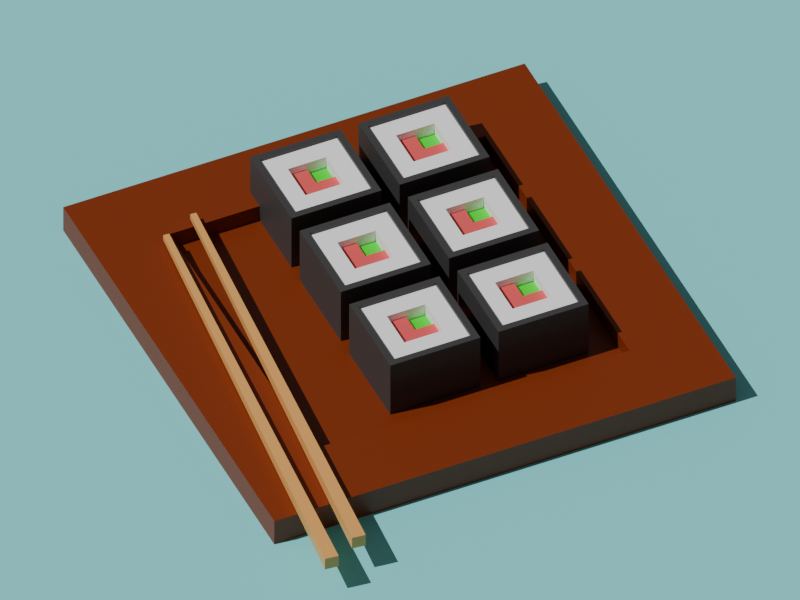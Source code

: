 # Source: Sushi.blend  (saved by Blender 4.1.24; exported with 4.5.12 LTS)
import bpy
from mathutils import Matrix  # noqa: F401  (used for matrix-valued properties, if any)

bpy.ops.wm.read_factory_settings(use_empty=True)
scene = bpy.context.scene
scene.name = 'Scene'

# ---- collections
col_collection = bpy.data.collections.new('Collection'); scene.collection.children.link(col_collection)

# ---- materials (node trees are filled in below, after node groups)
mat_rice = bpy.data.materials.new('Rice')
mat_salmon = bpy.data.materials.new('Salmon')
mat_avocado = bpy.data.materials.new('Avocado')
mat_seaweed = bpy.data.materials.new('SeaWeed')
mat_woods = bpy.data.materials.new('Woods')
mat_material_001 = bpy.data.materials.new('Material.001')
mat_material_002 = bpy.data.materials.new('Material.002')

# ---- material node trees
mat_rice.use_nodes = True; mat_rice.node_tree.nodes.clear()
_N = mat_rice.node_tree.nodes; _L = mat_rice.node_tree.links
n0 = _N.new('ShaderNodeBsdfPrincipled'); n0.name = 'Principled BSDF'; n0.location = (10, 300)
n0.inputs[0].default_value = (1.0, 1.0, 1.0, 1.0)
n1 = _N.new('ShaderNodeOutputMaterial'); n1.name = 'Material Output'; n1.location = (300, 300)
_L.new(n0.outputs[0], n1.inputs[0])
n1.is_active_output = True
mat_salmon.use_nodes = True; mat_salmon.node_tree.nodes.clear()
_N = mat_salmon.node_tree.nodes; _L = mat_salmon.node_tree.links
n0 = _N.new('ShaderNodeBsdfPrincipled'); n0.name = 'Principled BSDF'; n0.location = (10, 300)
n0.inputs[0].default_value = (0.8006, 0.09906, 0.1017, 1.0)
n1 = _N.new('ShaderNodeOutputMaterial'); n1.name = 'Material Output'; n1.location = (300, 300)
_L.new(n0.outputs[0], n1.inputs[0])
n1.is_active_output = True
mat_avocado.use_nodes = True; mat_avocado.node_tree.nodes.clear()
_N = mat_avocado.node_tree.nodes; _L = mat_avocado.node_tree.links
n0 = _N.new('ShaderNodeBsdfPrincipled'); n0.name = 'Principled BSDF'; n0.location = (10, 300)
n0.inputs[0].default_value = (0.00755, 0.8006, 0.002367, 1.0)
n1 = _N.new('ShaderNodeOutputMaterial'); n1.name = 'Material Output'; n1.location = (300, 300)
_L.new(n0.outputs[0], n1.inputs[0])
n1.is_active_output = True
mat_seaweed.use_nodes = True; mat_seaweed.node_tree.nodes.clear()
_N = mat_seaweed.node_tree.nodes; _L = mat_seaweed.node_tree.links
n0 = _N.new('ShaderNodeBsdfPrincipled'); n0.name = 'Principled BSDF'; n0.location = (10, 300)
n0.inputs[0].default_value = (0.04832, 0.04832, 0.04832, 1.0)
n1 = _N.new('ShaderNodeOutputMaterial'); n1.name = 'Material Output'; n1.location = (300, 300)
_L.new(n0.outputs[0], n1.inputs[0])
n1.is_active_output = True
mat_woods.use_nodes = True; mat_woods.node_tree.nodes.clear()
_N = mat_woods.node_tree.nodes; _L = mat_woods.node_tree.links
n0 = _N.new('ShaderNodeBsdfPrincipled'); n0.name = 'Principled BSDF'; n0.location = (10, 300)
n0.inputs[0].default_value = (0.2069, 0.02677, 0.0, 1.0)
n1 = _N.new('ShaderNodeOutputMaterial'); n1.name = 'Material Output'; n1.location = (300, 300)
_L.new(n0.outputs[0], n1.inputs[0])
n1.is_active_output = True
mat_material_001.use_nodes = True; mat_material_001.node_tree.nodes.clear()
_N = mat_material_001.node_tree.nodes; _L = mat_material_001.node_tree.links
n0 = _N.new('ShaderNodeBsdfPrincipled'); n0.name = 'Principled BSDF'; n0.location = (10, 300)
n0.inputs[0].default_value = (0.8001, 0.3958, 0.1085, 1.0)
n1 = _N.new('ShaderNodeOutputMaterial'); n1.name = 'Material Output'; n1.location = (300, 300)
_L.new(n0.outputs[0], n1.inputs[0])
n1.is_active_output = True
mat_material_002.use_nodes = True; mat_material_002.node_tree.nodes.clear()
_N = mat_material_002.node_tree.nodes; _L = mat_material_002.node_tree.links
n0 = _N.new('ShaderNodeBsdfPrincipled'); n0.name = 'Principled BSDF'; n0.location = (10, 300)
n0.inputs[0].default_value = (0.2296, 0.7741, 0.8007, 1.0)
n1 = _N.new('ShaderNodeOutputMaterial'); n1.name = 'Material Output'; n1.location = (300, 300)
_L.new(n0.outputs[0], n1.inputs[0])
n1.is_active_output = True

# ---- world
world_world = bpy.data.worlds.new('World'); scene.world = world_world
world_world.use_nodes = True; world_world.node_tree.nodes.clear()
_N = world_world.node_tree.nodes; _L = world_world.node_tree.links
n0 = _N.new('ShaderNodeOutputWorld'); n0.name = 'World Output'; n0.location = (300, 300)
n1 = _N.new('ShaderNodeBackground'); n1.name = 'Background'; n1.location = (10, 300)
n1.inputs[0].default_value = (0.125, 0.125, 0.125, 1.0)
_L.new(n1.outputs[0], n0.inputs[0])
n0.is_active_output = True
world_world.color = (0.05088, 0.05088, 0.05088)
world_world.use_sun_shadow = False
world_world.sun_shadow_jitter_overblur = 0.0

# ---- cameras
cam_camera = bpy.data.cameras.new('Camera')
cam_camera.type = 'ORTHO'
cam_camera.clip_end = 100.0
cam_camera.ortho_scale = 12.61

# ---- lights
light_sun = bpy.data.lights.new('Sun', 'SUN')
light_sun.transmission_factor = 0.0
light_sun.energy = 3.0

# ---- meshes
me_cube = bpy.data.meshes.new('Cube')
me_cube.from_pydata([(1.0, 1.0, 0.7539), (1.0, 1.0, -0.7539), (1.0, -1.0, 0.7539), (1.0, -1.0, -0.7539), (-1.0, 1.0, 0.7539), (-1.0, 1.0, -0.7539), (-1.0, -1.0, 0.7539), (-1.0, -1.0, -0.7539), (-1.0, 0.0, -0.7539), (0.0, 1.0, -0.7539), (0.0, -1.0, 0.7539), (1.0, 0.0, 0.7539), (0.0, -1.0, -0.7539), (-1.0, 0.0, 0.7539), (0.0, 1.0, 0.7539), (1.0, 0.0, -0.7539), (0.0, 0.0, -0.7539), (0.0, 0.0, 0.4225), (-1.0, -0.5, -0.7539), (-0.5, 1.0, -0.7539), (-0.5, -1.0, 0.7539), (1.0, -0.5, 0.7539), (0.5, -1.0, -0.7539), (-1.0, 0.5, 0.7539), (0.5, 1.0, 0.7539), (1.0, 0.5, -0.7539), (-1.0, 0.5, -0.7539), (0.5, 1.0, -0.7539), (0.5, -1.0, 0.7539), (1.0, 0.5, 0.7539), (-0.5, -1.0, -0.7539), (-1.0, -0.5, 0.7539), (-0.5, 1.0, 0.7539), (1.0, -0.5, -0.7539), (0.5, -1.172, 0.833), (1.172, -1.172, 0.833), (1.172, 0.5, 0.833), (1.172, 1.172, 0.833), (-0.5, -1.172, 0.833), (0.0, -1.172, 0.833), (1.172, -0.5, 0.833), (1.172, 0.0, 0.833), (0.0, -0.5, -0.7539), (0.0, 0.5, -0.7539), (-0.5, 0.0, -0.7539), (0.5, 0.0, -0.7539), (-1.172, -0.5, 0.833), (-1.172, -1.172, 0.833), (-0.5, 1.172, 0.833), (-1.172, 1.172, 0.833), (-1.172, 0.5, 0.833), (-1.172, 0.0, 0.833), (0.5, 1.172, 0.833), (0.0, 1.172, 0.833), (0.0, -0.5, 0.7539), (0.0, 0.5, 0.7539), (0.5, 0.0, 0.7539), (-0.5, 0.0, 0.7539), (-0.5, 0.5, 0.7539), (0.5, 0.5, 0.7539), (0.5, -0.5, 0.7539), (0.0, 1.0, 0.833), (-0.5, 1.0, 0.833), (-1.0, 0.0, 0.833), (-1.0, -0.5, 0.833), (1.0, 0.0, 0.833), (1.0, 0.5, 0.833), (0.5, 0.5, -0.7539), (-0.5, 0.5, -0.7539), (-0.5, -0.5, -0.7539), (0.0, -1.0, 0.833), (0.5, -1.0, 0.833), (1.0, 1.0, 0.833), (0.5, 1.0, 0.833), (-1.0, 1.0, 0.833), (-1.0, 0.5, 0.833), (1.0, -1.0, 0.833), (1.0, -0.5, 0.833), (0.5, -0.5, -0.7539), (-1.0, -1.0, 0.833), (-0.5, -1.0, 0.833), (-0.5, -0.5, 0.7539), (0.0, 0.5, 0.5532), (0.0, 0.0, 0.5532), (-0.5, 0.0, 0.5532), (0.0, -0.5, 0.5532), (0.5, 0.0, 0.5532), (-0.5, 0.5, 0.5532), (0.5, 0.5, 0.5532), (0.5, -0.5, 0.5532), (-0.5, -0.5, 0.5532), (0.0, -0.5, 0.4225), (0.5, 0.0, 0.4225), (0.5, -0.5, 0.4225), (-1.172, -0.5, -0.7539), (-1.172, -1.172, -0.7539), (-0.5, 1.172, -0.7539), (-1.172, 1.172, -0.7539), (1.172, 1.172, -0.377), (1.172, 1.172, -0.7539), (-1.172, -1.172, 0.377), (-1.172, -1.172, 0.7539), (1.172, -1.172, -0.377), (1.172, -1.172, -0.7539), (-1.172, 1.172, -0.377), (-0.5, -1.172, 0.7539), (1.172, -0.5, 0.7539), (1.172, -1.172, 0.7539), (0.5, -1.172, -0.7539), (-1.172, 0.5, 0.7539), (-1.172, 1.172, 0.7539), (0.5, 1.172, 0.7539), (1.172, 1.172, 0.7539), (1.172, 0.5, -0.7539), (-1.172, 0.5, -0.7539), (-1.172, 0.0, -0.7539), (0.5, 1.172, -0.7539), (0.0, 1.172, -0.7539), (1.172, 1.172, 0.377), (1.172, 1.172, 0.0), (-1.172, -1.172, -0.377), (-1.172, -1.172, 0.0), (1.172, -1.172, 0.377), (1.172, -1.172, 0.0), (-1.172, 1.172, 0.377), (-1.172, 1.172, 0.0), (0.5, -1.172, 0.7539), (0.0, -1.172, 0.7539), (1.172, 0.5, 0.7539), (1.172, 0.0, 0.7539), (-0.5, -1.172, -0.7539), (0.0, -1.172, -0.7539), (-1.172, -0.5, 0.7539), (-1.172, 0.0, 0.7539), (-0.5, 1.172, 0.7539), (0.0, 1.172, 0.7539), (1.172, -0.5, -0.7539), (1.172, 0.0, -0.7539), (0.5, 1.172, 0.0), (-0.5, 1.172, 0.0), (0.0, 1.172, 0.0), (0.0, 1.172, -0.377), (0.0, 1.172, 0.377), (1.172, -0.5, 0.0), (1.172, 0.5, 0.0), (1.172, 0.0, 0.0), (1.172, 0.0, -0.377), (1.172, 0.0, 0.377), (-1.172, 0.5, 0.0), (-1.172, -0.5, 0.0), (-1.172, 0.0, 0.0), (-1.172, 0.0, -0.377), (-1.172, 0.0, 0.377), (-0.5, -1.172, 0.0), (0.5, -1.172, 0.0), (0.0, -1.172, 0.0), (0.0, -1.172, -0.377), (0.0, -1.172, 0.377), (0.5, -1.172, 0.377), (0.5, -1.172, -0.377), (-0.5, -1.172, -0.377), (-1.172, -0.5, 0.377), (-1.172, -0.5, -0.377), (-1.172, 0.5, -0.377), (1.172, 0.5, 0.377), (1.172, 0.5, -0.377), (1.172, -0.5, -0.377), (-0.5, 1.172, 0.377), (-0.5, 1.172, -0.377), (0.5, 1.172, -0.377), (0.5, 1.172, 0.377), (1.172, -0.5, 0.377), (-1.172, 0.5, 0.377), (-0.5, -1.172, 0.377)], [], [(81, 31, 6, 20), (110, 109, 50, 49), (109, 133, 51, 50), (78, 33, 3, 22), (135, 134, 48, 53), (24, 0, 72, 73), (134, 110, 49, 48), (133, 132, 46, 51), (23, 4, 74, 75), (132, 101, 47, 46), (32, 14, 61, 62), (107, 106, 40, 35), (69, 42, 12, 30), (68, 43, 16, 44), (67, 25, 15, 45), (106, 129, 41, 40), (31, 13, 63, 64), (101, 105, 38, 47), (105, 127, 39, 38), (129, 128, 36, 41), (21, 2, 76, 77), (60, 54, 10, 28), (54, 60, 89, 85), (58, 23, 13, 57), (55, 58, 87, 82), (14, 32, 58, 55), (32, 4, 23, 58), (29, 59, 56, 11), (0, 24, 59, 29), (24, 14, 55, 59), (21, 60, 28, 2), (11, 56, 60, 21), (56, 59, 88, 86), (76, 71, 34, 35), (72, 66, 36, 37), (70, 80, 38, 39), (65, 77, 40, 41), (79, 64, 46, 47), (74, 62, 48, 49), (63, 75, 50, 51), (61, 73, 52, 53), (71, 70, 39, 34), (66, 65, 41, 36), (80, 79, 47, 38), (77, 76, 35, 40), (64, 63, 51, 46), (62, 61, 53, 48), (75, 74, 49, 50), (73, 72, 37, 52), (25, 1, 99, 113), (128, 112, 37, 36), (43, 67, 45, 16), (9, 27, 67, 43), (27, 1, 25, 67), (26, 68, 44, 8), (5, 19, 68, 26), (19, 9, 43, 68), (18, 69, 30, 7), (8, 44, 69, 18), (44, 16, 42, 69), (33, 15, 137, 136), (127, 126, 34, 39), (9, 19, 96, 117), (20, 6, 79, 80), (22, 3, 103, 108), (8, 18, 94, 115), (126, 107, 35, 34), (1, 27, 116, 99), (29, 11, 65, 66), (30, 12, 131, 130), (5, 26, 114, 97), (28, 10, 70, 71), (14, 24, 73, 61), (15, 25, 113, 137), (13, 23, 75, 63), (4, 32, 62, 74), (3, 33, 136, 103), (6, 31, 64, 79), (11, 21, 77, 65), (12, 22, 108, 131), (10, 20, 80, 70), (0, 29, 66, 72), (19, 5, 97, 96), (7, 30, 130, 95), (42, 78, 22, 12), (16, 45, 78, 42), (45, 15, 33, 78), (2, 28, 71, 76), (18, 7, 95, 94), (112, 111, 52, 37), (27, 9, 117, 116), (111, 135, 53, 52), (26, 8, 115, 114), (54, 81, 20, 10), (81, 54, 85, 90), (57, 13, 31, 81), (88, 82, 83, 86), (82, 87, 84, 83), (83, 85, 91, 17), (83, 84, 90, 85), (58, 57, 84, 87), (60, 56, 86, 89), (59, 55, 82, 88), (57, 81, 90, 84), (92, 17, 91, 93), (85, 89, 93, 91), (86, 83, 17, 92), (89, 86, 92, 93), (173, 105, 101, 100), (172, 109, 110, 124), (171, 106, 107, 122), (170, 111, 112, 118), (169, 138, 119, 98), (168, 139, 140, 141), (167, 134, 135, 142), (166, 143, 123, 102), (165, 144, 145, 146), (164, 128, 129, 147), (163, 148, 125, 104), (162, 149, 150, 151), (161, 132, 133, 152), (160, 153, 121, 120), (159, 154, 155, 156), (158, 126, 127, 157), (154, 158, 157, 155), (123, 122, 158, 154), (122, 107, 126, 158), (108, 159, 156, 131), (103, 102, 159, 108), (102, 123, 154, 159), (130, 160, 120, 95), (131, 156, 160, 130), (156, 155, 153, 160), (149, 161, 152, 150), (121, 100, 161, 149), (100, 101, 132, 161), (94, 162, 151, 115), (95, 120, 162, 94), (120, 121, 149, 162), (114, 163, 104, 97), (115, 151, 163, 114), (151, 150, 148, 163), (144, 164, 147, 145), (119, 118, 164, 144), (118, 112, 128, 164), (113, 165, 146, 137), (99, 98, 165, 113), (98, 119, 144, 165), (136, 166, 102, 103), (137, 146, 166, 136), (146, 145, 143, 166), (139, 167, 142, 140), (125, 124, 167, 139), (124, 110, 134, 167), (96, 168, 141, 117), (97, 104, 168, 96), (104, 125, 139, 168), (116, 169, 98, 99), (117, 141, 169, 116), (141, 140, 138, 169), (138, 170, 118, 119), (140, 142, 170, 138), (142, 135, 111, 170), (143, 171, 122, 123), (145, 147, 171, 143), (147, 129, 106, 171), (148, 172, 124, 125), (150, 152, 172, 148), (152, 133, 109, 172), (153, 173, 100, 121), (155, 157, 173, 153), (157, 127, 105, 173)])
me_cube.polygons.foreach_set('material_index', [0, 3, 3, 0, 3, 3, 3, 3, 3, 3, 3, 3, 0, 0, 0, 3, 3, 3, 3, 3, 3, 0, 0, 0, 0, 0, 0, 0, 0, 0, 0, 0, 0, 3, 3, 3, 3, 3, 3, 3, 3, 3, 3, 3, 3, 3, 3, 3, 3, 0, 3, 0, 0, 0, 0, 0, 0, 0, 0, 0, 0, 3, 0, 3, 0, 0, 3, 0, 3, 0, 0, 3, 3, 0, 3, 3, 0, 3, 3, 0, 3, 3, 0, 0, 0, 0, 0, 3, 0, 3, 0, 3, 0, 0, 0, 0, 1, 1, 1, 1, 0, 0, 0, 0, 2, 0, 1, 0, 3, 3, 3, 3, 3, 3, 3, 3, 3, 3, 3, 3, 3, 3, 3, 3, 3, 3, 3, 3, 3, 3, 3, 3, 3, 3, 3, 3, 3, 3, 3, 3, 3, 3, 3, 3, 3, 3, 3, 3, 3, 3, 3, 3, 3, 3, 3, 3, 3, 3, 3, 3, 3, 3, 3, 3, 3, 3, 3, 3, 3, 3, 3, 3])
_uv = me_cube.uv_layers.new(name='UVMap')
_uv.uv.foreach_set('vector', [0.8125, 0.6875, 0.875, 0.6875, 0.875, 0.75, 0.8125, 0.75, 0.625, 0.25, 0.625, 0.1875, 0.625, 0.1875, 0.625, 0.25, 0.625, 0.1875, 0.625, 0.125, 0.625, 0.125, 0.625, 0.1875, 0.3125, 0.6875, 0.375, 0.6875, 0.375, 0.75, 0.3125, 0.75, 0.625, 0.375, 0.625, 0.3125, 0.625, 0.3125, 0.625, 0.375, 0.6875, 0.5, 0.625, 0.5, 0.625, 0.5, 0.6875, 0.5, 0.625, 0.3125, 0.625, 0.25, 0.625, 0.25, 0.625, 0.3125, 0.625, 0.125, 0.625, 0.0625, 0.625, 0.0625, 0.625, 0.125, 0.875, 0.5625, 0.875, 0.5, 0.875, 0.5, 0.875, 0.5625, 0.625, 0.0625, 0.625, 0.0, 0.625, 0.0, 0.625, 0.0625, 0.8125, 0.5, 0.75, 0.5, 0.75, 0.5, 0.8125, 0.5, 0.625, 0.75, 0.625, 0.6875, 0.625, 0.6875, 0.625, 0.75, 0.1875, 0.6875, 0.25, 0.6875, 0.25, 0.75, 0.1875, 0.75, 0.1875, 0.5625, 0.25, 0.5625, 0.25, 0.625, 0.1875, 0.625, 0.3125, 0.5625, 0.375, 0.5625, 0.375, 0.625, 0.3125, 0.625, 0.625, 0.6875, 0.625, 0.625, 0.625, 0.625, 0.625, 0.6875, 0.875, 0.6875, 0.875, 0.625, 0.875, 0.625, 0.875, 0.6875, 0.625, 1.0, 0.625, 0.9375, 0.625, 0.9375, 0.625, 1.0, 0.625, 0.9375, 0.625, 0.875, 0.625, 0.875, 0.625, 0.9375, 0.625, 0.625, 0.625, 0.5625, 0.625, 0.5625, 0.625, 0.625, 0.625, 0.6875, 0.625, 0.75, 0.625, 0.75, 0.625, 0.6875, 0.6875, 0.6875, 0.75, 0.6875, 0.75, 0.75, 0.6875, 0.75, 0.75, 0.6875, 0.6875, 0.6875, 0.6875, 0.6875, 0.75, 0.6875, 0.8125, 0.5625, 0.875, 0.5625, 0.875, 0.625, 0.8125, 0.625, 0.75, 0.5625, 0.8125, 0.5625, 0.8125, 0.5625, 0.75, 0.5625, 0.75, 0.5, 0.8125, 0.5, 0.8125, 0.5625, 0.75, 0.5625, 0.8125, 0.5, 0.875, 0.5, 0.875, 0.5625, 0.8125, 0.5625, 0.625, 0.5625, 0.6875, 0.5625, 0.6875, 0.625, 0.625, 0.625, 0.625, 0.5, 0.6875, 0.5, 0.6875, 0.5625, 0.625, 0.5625, 0.6875, 0.5, 0.75, 0.5, 0.75, 0.5625, 0.6875, 0.5625, 0.625, 0.6875, 0.6875, 0.6875, 0.6875, 0.75, 0.625, 0.75, 0.625, 0.625, 0.6875, 0.625, 0.6875, 0.6875, 0.625, 0.6875, 0.6875, 0.625, 0.6875, 0.5625, 0.6875, 0.5625, 0.6875, 0.625, 0.625, 0.75, 0.6875, 0.75, 0.6875, 0.75, 0.625, 0.75, 0.625, 0.5, 0.625, 0.5625, 0.625, 0.5625, 0.625, 0.5, 0.75, 0.75, 0.8125, 0.75, 0.8125, 0.75, 0.75, 0.75, 0.625, 0.625, 0.625, 0.6875, 0.625, 0.6875, 0.625, 0.625, 0.875, 0.75, 0.875, 0.6875, 0.875, 0.6875, 0.875, 0.75, 0.875, 0.5, 0.8125, 0.5, 0.8125, 0.5, 0.875, 0.5, 0.875, 0.625, 0.875, 0.5625, 0.875, 0.5625, 0.875, 0.625, 0.75, 0.5, 0.6875, 0.5, 0.6875, 0.5, 0.75, 0.5, 0.6875, 0.75, 0.75, 0.75, 0.75, 0.75, 0.6875, 0.75, 0.625, 0.5625, 0.625, 0.625, 0.625, 0.625, 0.625, 0.5625, 0.8125, 0.75, 0.875, 0.75, 0.875, 0.75, 0.8125, 0.75, 0.625, 0.6875, 0.625, 0.75, 0.625, 0.75, 0.625, 0.6875, 0.875, 0.6875, 0.875, 0.625, 0.875, 0.625, 0.875, 0.6875, 0.8125, 0.5, 0.75, 0.5, 0.75, 0.5, 0.8125, 0.5, 0.875, 0.5625, 0.875, 0.5, 0.875, 0.5, 0.875, 0.5625, 0.6875, 0.5, 0.625, 0.5, 0.625, 0.5, 0.6875, 0.5, 0.375, 0.5625, 0.375, 0.5, 0.375, 0.5, 0.375, 0.5625, 0.625, 0.5625, 0.625, 0.5, 0.625, 0.5, 0.625, 0.5625, 0.25, 0.5625, 0.3125, 0.5625, 0.3125, 0.625, 0.25, 0.625, 0.25, 0.5, 0.3125, 0.5, 0.3125, 0.5625, 0.25, 0.5625, 0.3125, 0.5, 0.375, 0.5, 0.375, 0.5625, 0.3125, 0.5625, 0.125, 0.5625, 0.1875, 0.5625, 0.1875, 0.625, 0.125, 0.625, 0.125, 0.5, 0.1875, 0.5, 0.1875, 0.5625, 0.125, 0.5625, 0.1875, 0.5, 0.25, 0.5, 0.25, 0.5625, 0.1875, 0.5625, 0.125, 0.6875, 0.1875, 0.6875, 0.1875, 0.75, 0.125, 0.75, 0.125, 0.625, 0.1875, 0.625, 0.1875, 0.6875, 0.125, 0.6875, 0.1875, 0.625, 0.25, 0.625, 0.25, 0.6875, 0.1875, 0.6875, 0.375, 0.6875, 0.375, 0.625, 0.375, 0.625, 0.375, 0.6875, 0.625, 0.875, 0.625, 0.8125, 0.625, 0.8125, 0.625, 0.875, 0.25, 0.5, 0.1875, 0.5, 0.1875, 0.5, 0.25, 0.5, 0.8125, 0.75, 0.875, 0.75, 0.875, 0.75, 0.8125, 0.75, 0.3125, 0.75, 0.375, 0.75, 0.375, 0.75, 0.3125, 0.75, 0.125, 0.625, 0.125, 0.6875, 0.125, 0.6875, 0.125, 0.625, 0.625, 0.8125, 0.625, 0.75, 0.625, 0.75, 0.625, 0.8125, 0.375, 0.5, 0.3125, 0.5, 0.3125, 0.5, 0.375, 0.5, 0.625, 0.5625, 0.625, 0.625, 0.625, 0.625, 0.625, 0.5625, 0.1875, 0.75, 0.25, 0.75, 0.25, 0.75, 0.1875, 0.75, 0.125, 0.5, 0.125, 0.5625, 0.125, 0.5625, 0.125, 0.5, 0.6875, 0.75, 0.75, 0.75, 0.75, 0.75, 0.6875, 0.75, 0.75, 0.5, 0.6875, 0.5, 0.6875, 0.5, 0.75, 0.5, 0.375, 0.625, 0.375, 0.5625, 0.375, 0.5625, 0.375, 0.625, 0.875, 0.625, 0.875, 0.5625, 0.875, 0.5625, 0.875, 0.625, 0.875, 0.5, 0.8125, 0.5, 0.8125, 0.5, 0.875, 0.5, 0.375, 0.75, 0.375, 0.6875, 0.375, 0.6875, 0.375, 0.75, 0.875, 0.75, 0.875, 0.6875, 0.875, 0.6875, 0.875, 0.75, 0.625, 0.625, 0.625, 0.6875, 0.625, 0.6875, 0.625, 0.625, 0.25, 0.75, 0.3125, 0.75, 0.3125, 0.75, 0.25, 0.75, 0.75, 0.75, 0.8125, 0.75, 0.8125, 0.75, 0.75, 0.75, 0.625, 0.5, 0.625, 0.5625, 0.625, 0.5625, 0.625, 0.5, 0.1875, 0.5, 0.125, 0.5, 0.125, 0.5, 0.1875, 0.5, 0.125, 0.75, 0.1875, 0.75, 0.1875, 0.75, 0.125, 0.75, 0.25, 0.6875, 0.3125, 0.6875, 0.3125, 0.75, 0.25, 0.75, 0.25, 0.625, 0.3125, 0.625, 0.3125, 0.6875, 0.25, 0.6875, 0.3125, 0.625, 0.375, 0.625, 0.375, 0.6875, 0.3125, 0.6875, 0.625, 0.75, 0.6875, 0.75, 0.6875, 0.75, 0.625, 0.75, 0.125, 0.6875, 0.125, 0.75, 0.125, 0.75, 0.125, 0.6875, 0.625, 0.5, 0.625, 0.4375, 0.625, 0.4375, 0.625, 0.5, 0.3125, 0.5, 0.25, 0.5, 0.25, 0.5, 0.3125, 0.5, 0.625, 0.4375, 0.625, 0.375, 0.625, 0.375, 0.625, 0.4375, 0.125, 0.5625, 0.125, 0.625, 0.125, 0.625, 0.125, 0.5625, 0.75, 0.6875, 0.8125, 0.6875, 0.8125, 0.75, 0.75, 0.75, 0.8125, 0.6875, 0.75, 0.6875, 0.75, 0.6875, 0.8125, 0.6875, 0.8125, 0.625, 0.875, 0.625, 0.875, 0.6875, 0.8125, 0.6875, 0.6875, 0.5625, 0.75, 0.5625, 0.75, 0.625, 0.6875, 0.625, 0.75, 0.5625, 0.8125, 0.5625, 0.8125, 0.625, 0.75, 0.625, 0.75, 0.625, 0.75, 0.6875, 0.75, 0.6875, 0.75, 0.625, 0.75, 0.625, 0.8125, 0.625, 0.8125, 0.6875, 0.75, 0.6875, 0.8125, 0.5625, 0.8125, 0.625, 0.8125, 0.625, 0.8125, 0.5625, 0.6875, 0.6875, 0.6875, 0.625, 0.6875, 0.625, 0.6875, 0.6875, 0.6875, 0.5625, 0.75, 0.5625, 0.75, 0.5625, 0.6875, 0.5625, 0.8125, 0.625, 0.8125, 0.6875, 0.8125, 0.6875, 0.8125, 0.625, 0.6875, 0.625, 0.75, 0.625, 0.75, 0.6875, 0.6875, 0.6875, 0.75, 0.6875, 0.6875, 0.6875, 0.6875, 0.6875, 0.75, 0.6875, 0.6875, 0.625, 0.75, 0.625, 0.75, 0.625, 0.6875, 0.625, 0.6875, 0.6875, 0.6875, 0.625, 0.6875, 0.625, 0.6875, 0.6875, 0.5625, 0.9375, 0.625, 0.9375, 0.625, 1.0, 0.5625, 1.0, 0.5625, 0.1875, 0.625, 0.1875, 0.625, 0.25, 0.5625, 0.25, 0.5625, 0.6875, 0.625, 0.6875, 0.625, 0.75, 0.5625, 0.75, 0.5625, 0.4375, 0.625, 0.4375, 0.625, 0.5, 0.5625, 0.5, 0.4375, 0.4375, 0.5, 0.4375, 0.5, 0.5, 0.4375, 0.5, 0.4375, 0.3125, 0.5, 0.3125, 0.5, 0.375, 0.4375, 0.375, 0.5625, 0.3125, 0.625, 0.3125, 0.625, 0.375, 0.5625, 0.375, 0.4375, 0.6875, 0.5, 0.6875, 0.5, 0.75, 0.4375, 0.75, 0.4375, 0.5625, 0.5, 0.5625, 0.5, 0.625, 0.4375, 0.625, 0.5625, 0.5625, 0.625, 0.5625, 0.625, 0.625, 0.5625, 0.625, 0.4375, 0.1875, 0.5, 0.1875, 0.5, 0.25, 0.4375, 0.25, 0.4375, 0.0625, 0.5, 0.0625, 0.5, 0.125, 0.4375, 0.125, 0.5625, 0.0625, 0.625, 0.0625, 0.625, 0.125, 0.5625, 0.125, 0.4375, 0.9375, 0.5, 0.9375, 0.5, 1.0, 0.4375, 1.0, 0.4375, 0.8125, 0.5, 0.8125, 0.5, 0.875, 0.4375, 0.875, 0.5625, 0.8125, 0.625, 0.8125, 0.625, 0.875, 0.5625, 0.875, 0.5, 0.8125, 0.5625, 0.8125, 0.5625, 0.875, 0.5, 0.875, 0.5, 0.75, 0.5625, 0.75, 0.5625, 0.8125, 0.5, 0.8125, 0.5625, 0.75, 0.625, 0.75, 0.625, 0.8125, 0.5625, 0.8125, 0.375, 0.8125, 0.4375, 0.8125, 0.4375, 0.875, 0.375, 0.875, 0.375, 0.75, 0.4375, 0.75, 0.4375, 0.8125, 0.375, 0.8125, 0.4375, 0.75, 0.5, 0.75, 0.5, 0.8125, 0.4375, 0.8125, 0.375, 0.9375, 0.4375, 0.9375, 0.4375, 1.0, 0.375, 1.0, 0.375, 0.875, 0.4375, 0.875, 0.4375, 0.9375, 0.375, 0.9375, 0.4375, 0.875, 0.5, 0.875, 0.5, 0.9375, 0.4375, 0.9375, 0.5, 0.0625, 0.5625, 0.0625, 0.5625, 0.125, 0.5, 0.125, 0.5, 0.0, 0.5625, 0.0, 0.5625, 0.0625, 0.5, 0.0625, 0.5625, 0.0, 0.625, 0.0, 0.625, 0.0625, 0.5625, 0.0625, 0.375, 0.0625, 0.4375, 0.0625, 0.4375, 0.125, 0.375, 0.125, 0.375, 0.0, 0.4375, 0.0, 0.4375, 0.0625, 0.375, 0.0625, 0.4375, 0.0, 0.5, 0.0, 0.5, 0.0625, 0.4375, 0.0625, 0.375, 0.1875, 0.4375, 0.1875, 0.4375, 0.25, 0.375, 0.25, 0.375, 0.125, 0.4375, 0.125, 0.4375, 0.1875, 0.375, 0.1875, 0.4375, 0.125, 0.5, 0.125, 0.5, 0.1875, 0.4375, 0.1875, 0.5, 0.5625, 0.5625, 0.5625, 0.5625, 0.625, 0.5, 0.625, 0.5, 0.5, 0.5625, 0.5, 0.5625, 0.5625, 0.5, 0.5625, 0.5625, 0.5, 0.625, 0.5, 0.625, 0.5625, 0.5625, 0.5625, 0.375, 0.5625, 0.4375, 0.5625, 0.4375, 0.625, 0.375, 0.625, 0.375, 0.5, 0.4375, 0.5, 0.4375, 0.5625, 0.375, 0.5625, 0.4375, 0.5, 0.5, 0.5, 0.5, 0.5625, 0.4375, 0.5625, 0.375, 0.6875, 0.4375, 0.6875, 0.4375, 0.75, 0.375, 0.75, 0.375, 0.625, 0.4375, 0.625, 0.4375, 0.6875, 0.375, 0.6875, 0.4375, 0.625, 0.5, 0.625, 0.5, 0.6875, 0.4375, 0.6875, 0.5, 0.3125, 0.5625, 0.3125, 0.5625, 0.375, 0.5, 0.375, 0.5, 0.25, 0.5625, 0.25, 0.5625, 0.3125, 0.5, 0.3125, 0.5625, 0.25, 0.625, 0.25, 0.625, 0.3125, 0.5625, 0.3125, 0.375, 0.3125, 0.4375, 0.3125, 0.4375, 0.375, 0.375, 0.375, 0.375, 0.25, 0.4375, 0.25, 0.4375, 0.3125, 0.375, 0.3125, 0.4375, 0.25, 0.5, 0.25, 0.5, 0.3125, 0.4375, 0.3125, 0.375, 0.4375, 0.4375, 0.4375, 0.4375, 0.5, 0.375, 0.5, 0.375, 0.375, 0.4375, 0.375, 0.4375, 0.4375, 0.375, 0.4375, 0.4375, 0.375, 0.5, 0.375, 0.5, 0.4375, 0.4375, 0.4375, 0.5, 0.4375, 0.5625, 0.4375, 0.5625, 0.5, 0.5, 0.5, 0.5, 0.375, 0.5625, 0.375, 0.5625, 0.4375, 0.5, 0.4375, 0.5625, 0.375, 0.625, 0.375, 0.625, 0.4375, 0.5625, 0.4375, 0.5, 0.6875, 0.5625, 0.6875, 0.5625, 0.75, 0.5, 0.75, 0.5, 0.625, 0.5625, 0.625, 0.5625, 0.6875, 0.5, 0.6875, 0.5625, 0.625, 0.625, 0.625, 0.625, 0.6875, 0.5625, 0.6875, 0.5, 0.1875, 0.5625, 0.1875, 0.5625, 0.25, 0.5, 0.25, 0.5, 0.125, 0.5625, 0.125, 0.5625, 0.1875, 0.5, 0.1875, 0.5625, 0.125, 0.625, 0.125, 0.625, 0.1875, 0.5625, 0.1875, 0.5, 0.9375, 0.5625, 0.9375, 0.5625, 1.0, 0.5, 1.0, 0.5, 0.875, 0.5625, 0.875, 0.5625, 0.9375, 0.5, 0.9375, 0.5625, 0.875, 0.625, 0.875, 0.625, 0.9375, 0.5625, 0.9375])
me_cube.materials.append(mat_rice)
me_cube.materials.append(mat_salmon)
me_cube.materials.append(mat_avocado)
me_cube.materials.append(mat_seaweed)
me_cube.use_mirror_vertex_groups = False
me_cube.update()
me_plane = bpy.data.meshes.new('Plane')
me_plane.from_pydata([(-4.0, -4.0, 0.0), (4.0, -4.0, 0.0), (-4.0, 4.0, 0.0), (4.0, 4.0, 0.0), (-4.0, 4.0, 0.0), (-4.0, -4.0, 0.0), (4.0, -4.0, 0.0), (4.0, 4.0, 0.0), (-4.0, 4.0, 0.0), (-4.0, -4.0, 0.0), (4.0, -4.0, 0.0), (4.0, 4.0, 0.0), (-2.734, 2.734, 0.5), (-2.734, -2.734, 0.5), (2.734, -2.734, 0.5), (2.734, 2.734, 0.5), (-4.0, 4.0, 0.5), (-4.0, -4.0, 0.5), (4.0, -4.0, 0.5), (4.0, 4.0, 0.5), (-2.734, 2.734, 0.5), (-2.734, -2.734, 0.5), (2.734, -2.734, 0.5), (2.734, 2.734, 0.5), (-2.734, 2.734, 0.5), (-2.734, -2.734, 0.5), (2.734, -2.734, 0.5), (2.734, 2.734, 0.5), (-2.734, 2.734, 0.2), (-2.734, -2.734, 0.2), (2.734, -2.734, 0.2), (2.734, 2.734, 0.2)], [], [(0, 2, 3, 1), (7, 4, 8, 11), (0, 1, 6, 5), (1, 3, 7, 6), (2, 0, 5, 4), (3, 2, 4, 7), (10, 11, 19, 18), (5, 6, 10, 9), (6, 7, 11, 10), (4, 5, 9, 8), (14, 15, 23, 22), (8, 9, 17, 16), (11, 8, 16, 19), (9, 10, 18, 17), (13, 12, 16, 17), (14, 13, 17, 18), (15, 14, 18, 19), (12, 15, 19, 16), (22, 23, 27, 26), (12, 13, 21, 20), (15, 12, 20, 23), (13, 14, 22, 21), (27, 24, 28, 31), (20, 21, 25, 24), (23, 20, 24, 27), (21, 22, 26, 25), (29, 30, 31, 28), (25, 26, 30, 29), (26, 27, 31, 30), (24, 25, 29, 28)])
_uv = me_plane.uv_layers.new(name='UVMap')
_uv.uv.foreach_set('vector', [0.0, 0.0, 0.0, 1.0, 1.0, 1.0, 1.0, 0.0, 1.0, 1.0, 0.0, 1.0, 0.0, 1.0, 1.0, 1.0, 0.0, 0.0, 1.0, 0.0, 1.0, 0.0, 0.0, 0.0, 1.0, 0.0, 1.0, 1.0, 1.0, 1.0, 1.0, 0.0, 0.0, 1.0, 0.0, 0.0, 0.0, 0.0, 0.0, 1.0, 1.0, 1.0, 0.0, 1.0, 0.0, 1.0, 1.0, 1.0, 1.0, 0.0, 1.0, 1.0, 1.0, 1.0, 1.0, 0.0, 0.0, 0.0, 1.0, 0.0, 1.0, 0.0, 0.0, 0.0, 1.0, 0.0, 1.0, 1.0, 1.0, 1.0, 1.0, 0.0, 0.0, 1.0, 0.0, 0.0, 0.0, 0.0, 0.0, 1.0, 0.8418, 0.1582, 0.8418, 0.8418, 0.8418, 0.8418, 0.8418, 0.1582, 0.0, 1.0, 0.0, 0.0, 0.0, 0.0, 0.0, 1.0, 1.0, 1.0, 0.0, 1.0, 0.0, 1.0, 1.0, 1.0, 0.0, 0.0, 1.0, 0.0, 1.0, 0.0, 0.0, 0.0, 0.1582, 0.1582, 0.1582, 0.8418, 0.0, 1.0, 0.0, 0.0, 0.8418, 0.1582, 0.1582, 0.1582, 0.0, 0.0, 1.0, 0.0, 0.8418, 0.8418, 0.8418, 0.1582, 1.0, 0.0, 1.0, 1.0, 0.1582, 0.8418, 0.8418, 0.8418, 1.0, 1.0, 0.0, 1.0, 0.8418, 0.1582, 0.8418, 0.8418, 0.8418, 0.8418, 0.8418, 0.1582, 0.1582, 0.8418, 0.1582, 0.1582, 0.1582, 0.1582, 0.1582, 0.8418, 0.8418, 0.8418, 0.1582, 0.8418, 0.1582, 0.8418, 0.8418, 0.8418, 0.1582, 0.1582, 0.8418, 0.1582, 0.8418, 0.1582, 0.1582, 0.1582, 0.8418, 0.8418, 0.1582, 0.8418, 0.1582, 0.8418, 0.8418, 0.8418, 0.1582, 0.8418, 0.1582, 0.1582, 0.1582, 0.1582, 0.1582, 0.8418, 0.8418, 0.8418, 0.1582, 0.8418, 0.1582, 0.8418, 0.8418, 0.8418, 0.1582, 0.1582, 0.8418, 0.1582, 0.8418, 0.1582, 0.1582, 0.1582, 0.1582, 0.1582, 0.8418, 0.1582, 0.8418, 0.8418, 0.1582, 0.8418, 0.1582, 0.1582, 0.8418, 0.1582, 0.8418, 0.1582, 0.1582, 0.1582, 0.8418, 0.1582, 0.8418, 0.8418, 0.8418, 0.8418, 0.8418, 0.1582, 0.1582, 0.8418, 0.1582, 0.1582, 0.1582, 0.1582, 0.1582, 0.8418])
me_plane.materials.append(mat_woods)
me_plane.update()
me_cube_002 = bpy.data.meshes.new('Cube.002')
me_cube_002.from_pydata([(-1.066, 1.996, -1.0), (-1.066, 1.996, 1.0), (-1.06, 3.986, -1.0), (-1.06, 3.986, 1.0), (1.08, -4.241, -0.6), (1.08, -4.241, 0.2939), (1.082, -3.352, -0.6), (1.082, -3.352, 0.2939)], [], [(0, 1, 3, 2), (2, 3, 7, 6), (6, 7, 5, 4), (4, 5, 1, 0), (2, 6, 4, 0), (7, 3, 1, 5)])
_uv = me_cube_002.uv_layers.new(name='UVMap')
_uv.uv.foreach_set('vector', [0.375, 0.0, 0.625, 0.0, 0.625, 0.25, 0.375, 0.25, 0.375, 0.25, 0.625, 0.25, 0.625, 0.5, 0.375, 0.5, 0.375, 0.5, 0.625, 0.5, 0.625, 0.75, 0.375, 0.75, 0.375, 0.75, 0.625, 0.75, 0.625, 1.0, 0.375, 1.0, 0.125, 0.5, 0.375, 0.5, 0.375, 0.75, 0.125, 0.75, 0.625, 0.5, 0.875, 0.5, 0.875, 0.75, 0.625, 0.75])
me_cube_002.materials.append(mat_material_001)
me_cube_002.update()
me_plane_001 = bpy.data.meshes.new('Plane.001')
me_plane_001.from_pydata([(-1.0, -1.0, 0.0), (1.0, -1.0, 0.0), (-1.0, 1.0, 0.0), (1.0, 1.0, 0.0)], [], [(0, 1, 3, 2)])
_uv = me_plane_001.uv_layers.new(name='UVMap')
_uv.uv.foreach_set('vector', [0.0, 0.0, 1.0, 0.0, 1.0, 1.0, 0.0, 1.0])
me_plane_001.materials.append(mat_material_002)
me_plane_001.update()

# ---- objects
ob_sushi = bpy.data.objects.new('Sushi', me_cube)
ob_camera = bpy.data.objects.new('Camera', cam_camera)
ob_plate = bpy.data.objects.new('Plate', me_plane)
ob_chopstick = bpy.data.objects.new('Chopstick', me_cube_002)
ob_chopstick_001 = bpy.data.objects.new('Chopstick.001', me_cube_002)
ob_plane = bpy.data.objects.new('Plane', me_plane_001)
ob_sun = bpy.data.objects.new('Sun', light_sun)

# ---- transforms, parenting, visibility, modifiers, constraints
ob_sushi.location = (1.841, 0.939, 0.7)
ob_sushi.rotation_euler = (0.0, -0.0, 6286.0)
ob_sushi.scale = (0.6665, 0.6665, 0.6665)
ob_sushi.lock_rotations_4d = False
ob_sushi.empty_display_type = 'ARROWS'
ob_sushi.lineart.crease_threshold = 0.0
_m = ob_sushi.modifiers.new('Array', 'ARRAY')
_m.count = 3
_m.relative_offset_displace = (1.2, 0.0, 0.0)
_m = ob_sushi.modifiers.new('Array.001', 'ARRAY')
_m.relative_offset_displace = (0.0, 1.2, 0.0)
ob_camera.location = (5.885, -5.537, 7.84)
ob_camera.rotation_euler = (0.8223, -0.0, 0.8149)
ob_camera.lock_rotations_4d = False
ob_camera.empty_display_type = 'ARROWS'
ob_camera.color = (0.0, 0.0, 0.0, 0.0)
ob_camera.display_type = 'WIRE'
ob_camera.lineart.crease_threshold = 0.0
ob_plate.location = (0.0, 0.0, 0.0)
ob_plate.rotation_euler = (0.0, -0.0, 6286.0)
ob_chopstick.location = (0.2872, -3.57, 0.6219)
ob_chopstick.rotation_euler = (0.0, -0.0, 6286.0)
ob_chopstick.scale = (3.716, 0.1139, 0.1139)
ob_chopstick_001.location = (0.2265, -2.927, 0.6219)
ob_chopstick_001.rotation_euler = (0.0, -0.0, 6286.0)
ob_chopstick_001.scale = (3.716, 0.1139, 0.1139)
ob_plane.location = (0.0, 0.0, 0.0)
ob_plane.scale = (10.97, 10.97, 10.97)
ob_sun.location = (0.0, 0.0, 0.0)
ob_sun.rotation_euler = (0.3415, -0.5437, -5.761)

# ---- collection membership
col_collection.objects.link(ob_sushi)
col_collection.objects.link(ob_camera)
col_collection.objects.link(ob_plate)
col_collection.objects.link(ob_chopstick)
col_collection.objects.link(ob_chopstick_001)
col_collection.objects.link(ob_plane)
col_collection.objects.link(ob_sun)

# ---- scene / render settings (as saved in the file)
scene.camera = ob_camera
scene.frame_start = 1; scene.frame_end = 250; scene.frame_set(1)
scene.render.engine = 'CYCLES'
scene.render.resolution_x = 1600
scene.render.resolution_y = 1200
scene.cycles.samples = 512
scene.cycles.sampling_pattern = 'TABULATED_SOBOL'
scene.eevee.ray_tracing_options.trace_max_roughness = 0.0
bpy.context.view_layer.update()
